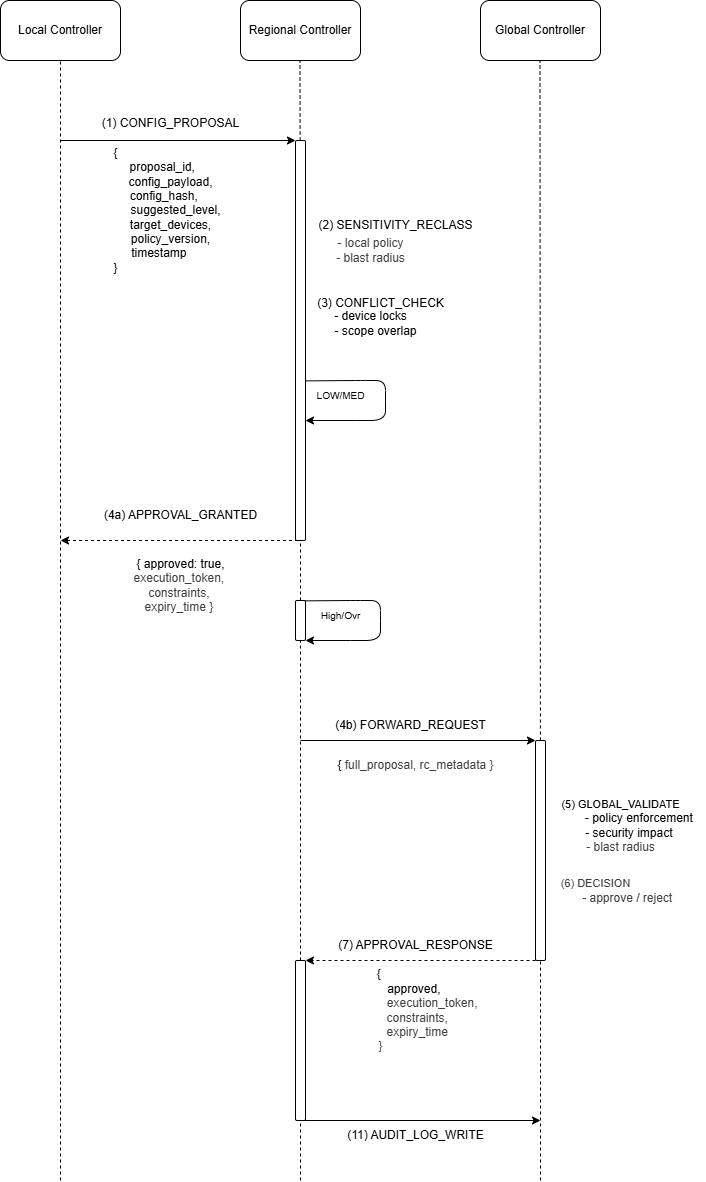

The diagram above was exported from draw.io. Its source (the exported page's mxGraphModel, read from the mxfile embedded in the PNG):
<mxGraphModel dx="736" dy="651" grid="1" gridSize="10" guides="1" tooltips="1" connect="1" arrows="1" fold="1" page="1" pageScale="1" pageWidth="850" pageHeight="1100" math="0" shadow="0">
  <root>
    <mxCell id="0" />
    <mxCell id="1" parent="0" />
    <mxCell id="2" value="Local Controller" style="rounded=1;whiteSpace=wrap;html=1;" parent="1" vertex="1">
      <mxGeometry x="100" y="100" width="120" height="60" as="geometry" />
    </mxCell>
    <mxCell id="3" value="Regional Controller" style="whiteSpace=wrap;html=1;rounded=1;" parent="1" vertex="1">
      <mxGeometry x="340" y="100" width="120" height="60" as="geometry" />
    </mxCell>
    <mxCell id="5" value="Global Controller" style="whiteSpace=wrap;html=1;rounded=1;" parent="1" vertex="1">
      <mxGeometry x="580" y="100" width="120" height="60" as="geometry" />
    </mxCell>
    <mxCell id="7" value="" style="endArrow=none;dashed=1;html=1;entryX=0.5;entryY=1;entryDx=0;entryDy=0;" parent="1" target="2" edge="1">
      <mxGeometry width="50" height="50" relative="1" as="geometry">
        <mxPoint x="160" y="1280" as="sourcePoint" />
        <mxPoint x="400" y="340" as="targetPoint" />
      </mxGeometry>
    </mxCell>
    <mxCell id="8" value="" style="endArrow=none;dashed=1;html=1;entryX=0.5;entryY=1;entryDx=0;entryDy=0;" parent="1" source="11" edge="1">
      <mxGeometry width="50" height="50" relative="1" as="geometry">
        <mxPoint x="399.5" y="1001.60009765625" as="sourcePoint" />
        <mxPoint x="399.5" y="160" as="targetPoint" />
      </mxGeometry>
    </mxCell>
    <mxCell id="9" value="" style="endArrow=none;dashed=1;html=1;entryX=0.5;entryY=1;entryDx=0;entryDy=0;" parent="1" source="27" edge="1">
      <mxGeometry width="50" height="50" relative="1" as="geometry">
        <mxPoint x="639.5" y="1001.60009765625" as="sourcePoint" />
        <mxPoint x="639.5" y="160" as="targetPoint" />
      </mxGeometry>
    </mxCell>
    <mxCell id="10" value="" style="endArrow=classic;html=1;entryX=0;entryY=0;entryDx=0;entryDy=0;" parent="1" target="11" edge="1">
      <mxGeometry width="50" height="50" relative="1" as="geometry">
        <mxPoint x="160" y="240" as="sourcePoint" />
        <mxPoint x="360" y="240" as="targetPoint" />
      </mxGeometry>
    </mxCell>
    <mxCell id="12" value="" style="endArrow=none;dashed=1;html=1;entryX=0.5;entryY=1;entryDx=0;entryDy=0;" parent="1" source="37" target="11" edge="1">
      <mxGeometry width="50" height="50" relative="1" as="geometry">
        <mxPoint x="400" y="1280" as="sourcePoint" />
        <mxPoint x="399.5" y="160" as="targetPoint" />
      </mxGeometry>
    </mxCell>
    <mxCell id="11" value="" style="rounded=1;whiteSpace=wrap;html=1;" parent="1" vertex="1">
      <mxGeometry x="395" y="240" width="10" height="400" as="geometry" />
    </mxCell>
    <mxCell id="13" value="(1) CONFIG_PROPOSAL" style="text;html=1;align=center;verticalAlign=middle;resizable=0;points=[];autosize=1;strokeColor=none;fillColor=none;" parent="1" vertex="1">
      <mxGeometry x="190" y="208" width="160" height="30" as="geometry" />
    </mxCell>
    <mxCell id="14" value="{&lt;div&gt;&amp;nbsp; &amp;nbsp; &amp;nbsp; &amp;nbsp; &amp;nbsp; &amp;nbsp; &amp;nbsp; &amp;nbsp; &amp;nbsp; &amp;nbsp; &amp;nbsp; &amp;nbsp; &amp;nbsp; &amp;nbsp; proposal_id,&lt;/div&gt;&lt;div&gt;&amp;nbsp; &amp;nbsp; &amp;nbsp; &amp;nbsp; &amp;nbsp; &amp;nbsp; &amp;nbsp; &amp;nbsp; &amp;nbsp; &amp;nbsp; &amp;nbsp; &amp;nbsp; &amp;nbsp; &amp;nbsp; &amp;nbsp; &amp;nbsp; &amp;nbsp;config_payload,&lt;/div&gt;&lt;div&gt;&amp;nbsp; &amp;nbsp; &amp;nbsp; &amp;nbsp; &amp;nbsp; &amp;nbsp; &amp;nbsp; &amp;nbsp; &amp;nbsp; &amp;nbsp; &amp;nbsp; &amp;nbsp; &amp;nbsp; &amp;nbsp; &amp;nbsp;config_hash,&lt;/div&gt;&lt;div&gt;&amp;nbsp; &amp;nbsp; &amp;nbsp; &amp;nbsp; &amp;nbsp; &amp;nbsp; &amp;nbsp; &amp;nbsp; &amp;nbsp; &amp;nbsp; &amp;nbsp; &amp;nbsp; &amp;nbsp; &amp;nbsp; &amp;nbsp; &amp;nbsp; &amp;nbsp; &amp;nbsp; suggested_level,&lt;/div&gt;&lt;div&gt;&amp;nbsp; &amp;nbsp; &amp;nbsp; &amp;nbsp; &amp;nbsp; &amp;nbsp; &amp;nbsp; &amp;nbsp; &amp;nbsp; &amp;nbsp; &amp;nbsp; &amp;nbsp; &amp;nbsp; &amp;nbsp; &amp;nbsp; &amp;nbsp; &amp;nbsp;target_devices,&lt;/div&gt;&lt;div&gt;&amp;nbsp; &amp;nbsp; &amp;nbsp; &amp;nbsp; &amp;nbsp; &amp;nbsp; &amp;nbsp; &amp;nbsp; &amp;nbsp; &amp;nbsp; &amp;nbsp; &amp;nbsp; &amp;nbsp; &amp;nbsp; &amp;nbsp; &amp;nbsp; &amp;nbsp;policy_version,&lt;/div&gt;&lt;div&gt;&amp;nbsp; &amp;nbsp; &amp;nbsp; &amp;nbsp; &amp;nbsp; &amp;nbsp; &amp;nbsp; &amp;nbsp; &amp;nbsp; &amp;nbsp; &amp;nbsp; &amp;nbsp; &amp;nbsp; timestamp&lt;br&gt;&lt;div&gt;}&lt;/div&gt;&lt;/div&gt;" style="text;html=1;align=center;verticalAlign=middle;resizable=0;points=[];autosize=1;strokeColor=none;fillColor=none;" parent="1" vertex="1">
      <mxGeometry x="100" y="240" width="230" height="140" as="geometry" />
    </mxCell>
    <mxCell id="15" value="(2) SENSITIVITY_RECLASS" style="text;html=1;align=center;verticalAlign=middle;resizable=0;points=[];autosize=1;strokeColor=none;fillColor=none;" parent="1" vertex="1">
      <mxGeometry x="405" y="310" width="180" height="30" as="geometry" />
    </mxCell>
    <mxCell id="16" value="&lt;span style=&quot;color: rgb(63, 63, 63); scrollbar-color: rgb(226, 226, 226) rgb(251, 251, 251); background-color: transparent;&quot;&gt;- local policy&lt;/span&gt;&lt;div style=&quot;color: rgb(63, 63, 63); scrollbar-color: rgb(226, 226, 226) rgb(251, 251, 251);&quot;&gt;- blast radius&lt;/div&gt;" style="text;html=1;align=center;verticalAlign=middle;resizable=0;points=[];autosize=1;strokeColor=none;fillColor=none;" parent="1" vertex="1">
      <mxGeometry x="425" y="330" width="90" height="40" as="geometry" />
    </mxCell>
    <mxCell id="17" value="(3) CONFLICT_CHECK" style="text;html=1;align=center;verticalAlign=middle;resizable=0;points=[];autosize=1;strokeColor=none;fillColor=none;" parent="1" vertex="1">
      <mxGeometry x="405" y="388" width="150" height="30" as="geometry" />
    </mxCell>
    <mxCell id="18" value="- device locks&lt;div&gt;&amp;nbsp; &amp;nbsp;- scope overlap&lt;/div&gt;" style="text;html=1;align=center;verticalAlign=middle;resizable=0;points=[];autosize=1;strokeColor=none;fillColor=none;" parent="1" vertex="1">
      <mxGeometry x="410" y="403" width="120" height="40" as="geometry" />
    </mxCell>
    <mxCell id="19" value="" style="curved=1;endArrow=classic;html=1;exitX=1.035;exitY=0.576;exitDx=0;exitDy=0;exitPerimeter=0;" parent="1" edge="1">
      <mxGeometry width="50" height="50" relative="1" as="geometry">
        <mxPoint x="405.35" y="480.4000000000001" as="sourcePoint" />
        <mxPoint x="405" y="520" as="targetPoint" />
        <Array as="points">
          <mxPoint x="455" y="480" />
          <mxPoint x="465" y="480" />
          <mxPoint x="485" y="480" />
          <mxPoint x="485" y="500" />
          <mxPoint x="485" y="520" />
          <mxPoint x="455" y="520" />
        </Array>
      </mxGeometry>
    </mxCell>
    <mxCell id="20" value="&lt;font style=&quot;font-size: 10px;&quot;&gt;LOW/MED&lt;/font&gt;" style="text;html=1;align=center;verticalAlign=middle;resizable=0;points=[];autosize=1;strokeColor=none;fillColor=none;" parent="1" vertex="1">
      <mxGeometry x="405" y="480" width="70" height="30" as="geometry" />
    </mxCell>
    <mxCell id="21" value="(4a) APPROVAL_GRANTED" style="text;html=1;align=center;verticalAlign=middle;resizable=0;points=[];autosize=1;strokeColor=none;fillColor=none;" parent="1" vertex="1">
      <mxGeometry x="190" y="600" width="180" height="30" as="geometry" />
    </mxCell>
    <mxCell id="22" value="" style="endArrow=classic;html=1;entryX=0.25;entryY=1;entryDx=0;entryDy=0;exitX=0.25;exitY=1;exitDx=0;exitDy=0;dashed=1;" parent="1" source="11" edge="1">
      <mxGeometry width="50" height="50" relative="1" as="geometry">
        <mxPoint x="440" y="500" as="sourcePoint" />
        <mxPoint x="160" y="640" as="targetPoint" />
      </mxGeometry>
    </mxCell>
    <mxCell id="23" value="&lt;div&gt;&lt;font color=&quot;#000000&quot;&gt;{ approved: true,&lt;/font&gt;&lt;/div&gt;&lt;div&gt;&lt;span style=&quot;color: rgb(63, 63, 63); background-color: transparent;&quot;&gt;execution_token,&amp;nbsp;&lt;/span&gt;&lt;/div&gt;&lt;div&gt;&lt;span style=&quot;color: rgb(63, 63, 63); background-color: transparent;&quot;&gt;constraints,&amp;nbsp;&lt;/span&gt;&lt;/div&gt;&lt;div&gt;&lt;span style=&quot;color: rgb(63, 63, 63); background-color: transparent;&quot;&gt;expiry_time }&amp;nbsp;&lt;/span&gt;&lt;/div&gt;" style="text;html=1;align=center;verticalAlign=middle;resizable=0;points=[];autosize=1;strokeColor=none;fillColor=none;" parent="1" vertex="1">
      <mxGeometry x="220" y="650" width="120" height="70" as="geometry" />
    </mxCell>
    <mxCell id="24" value="" style="curved=1;endArrow=classic;html=1;exitX=1.035;exitY=0.576;exitDx=0;exitDy=0;exitPerimeter=0;entryX=1;entryY=1;entryDx=0;entryDy=0;" parent="1" target="37" edge="1">
      <mxGeometry width="50" height="50" relative="1" as="geometry">
        <mxPoint x="400.35" y="700.4000000000001" as="sourcePoint" />
        <mxPoint x="400" y="740" as="targetPoint" />
        <Array as="points">
          <mxPoint x="450" y="700" />
          <mxPoint x="460" y="700" />
          <mxPoint x="480" y="700" />
          <mxPoint x="480" y="720" />
          <mxPoint x="480" y="740" />
          <mxPoint x="450" y="740" />
        </Array>
      </mxGeometry>
    </mxCell>
    <mxCell id="25" value="&lt;font style=&quot;font-size: 10px;&quot;&gt;High/Ovr&lt;/font&gt;" style="text;html=1;align=center;verticalAlign=middle;resizable=0;points=[];autosize=1;strokeColor=none;fillColor=none;" parent="1" vertex="1">
      <mxGeometry x="410" y="700" width="60" height="30" as="geometry" />
    </mxCell>
    <mxCell id="26" value="" style="endArrow=classic;html=1;entryX=0;entryY=0;entryDx=0;entryDy=0;" parent="1" target="27" edge="1">
      <mxGeometry width="50" height="50" relative="1" as="geometry">
        <mxPoint x="400" y="840" as="sourcePoint" />
        <mxPoint x="610" y="840" as="targetPoint" />
      </mxGeometry>
    </mxCell>
    <mxCell id="28" value="" style="endArrow=none;dashed=1;html=1;entryX=0.5;entryY=1;entryDx=0;entryDy=0;" parent="1" target="27" edge="1">
      <mxGeometry width="50" height="50" relative="1" as="geometry">
        <mxPoint x="640" y="1280" as="sourcePoint" />
        <mxPoint x="639.5" y="160" as="targetPoint" />
      </mxGeometry>
    </mxCell>
    <mxCell id="27" value="" style="rounded=1;whiteSpace=wrap;html=1;" parent="1" vertex="1">
      <mxGeometry x="635" y="840" width="10" height="220" as="geometry" />
    </mxCell>
    <mxCell id="29" value="" style="endArrow=classic;html=1;entryX=1;entryY=0;entryDx=0;entryDy=0;exitX=0;exitY=1;exitDx=0;exitDy=0;dashed=1;" parent="1" source="27" target="36" edge="1">
      <mxGeometry width="50" height="50" relative="1" as="geometry">
        <mxPoint x="630" y="1060" as="sourcePoint" />
        <mxPoint x="400" y="1060" as="targetPoint" />
      </mxGeometry>
    </mxCell>
    <mxCell id="30" value="(4b) FORWARD_REQUEST" style="text;html=1;align=center;verticalAlign=middle;resizable=0;points=[];autosize=1;strokeColor=none;fillColor=none;" parent="1" vertex="1">
      <mxGeometry x="425" y="810" width="170" height="30" as="geometry" />
    </mxCell>
    <mxCell id="31" value="{&amp;nbsp;&lt;span style=&quot;color: rgb(63, 63, 63); background-color: transparent;&quot;&gt;full_proposal,&amp;nbsp;&lt;/span&gt;&lt;span style=&quot;color: rgb(63, 63, 63); background-color: transparent;&quot;&gt;rc_metadata&amp;nbsp;&lt;/span&gt;&lt;span style=&quot;color: rgb(63, 63, 63); background-color: transparent;&quot;&gt;}&lt;/span&gt;" style="text;html=1;align=center;verticalAlign=middle;resizable=0;points=[];autosize=1;strokeColor=none;fillColor=none;" parent="1" vertex="1">
      <mxGeometry x="425" y="850" width="180" height="30" as="geometry" />
    </mxCell>
    <mxCell id="32" value="(7) APPROVAL_RESPONSE" style="text;html=1;align=center;verticalAlign=middle;resizable=0;points=[];autosize=1;strokeColor=none;fillColor=none;" parent="1" vertex="1">
      <mxGeometry x="425" y="1030" width="180" height="30" as="geometry" />
    </mxCell>
    <mxCell id="33" value="&lt;div&gt;&lt;font color=&quot;#000000&quot;&gt;{&amp;nbsp;&lt;/font&gt;&lt;/div&gt;&lt;div&gt;&lt;font color=&quot;#000000&quot;&gt;&amp;nbsp; &amp;nbsp; &amp;nbsp; &amp;nbsp; &amp;nbsp; &amp;nbsp; &amp;nbsp; &amp;nbsp; &amp;nbsp; &amp;nbsp; &amp;nbsp;approved,&amp;nbsp;&lt;/font&gt;&lt;/div&gt;&lt;div&gt;&lt;font style=&quot;color: rgb(63, 63, 63); background-color: transparent;&quot;&gt;&amp;nbsp; &amp;nbsp; &amp;nbsp; &amp;nbsp; &amp;nbsp; &amp;nbsp; &amp;nbsp; &amp;nbsp; &amp;nbsp; &amp;nbsp; &amp;nbsp; &amp;nbsp; &amp;nbsp; &amp;nbsp; &amp;nbsp; &amp;nbsp; &amp;nbsp;execution_token,&amp;nbsp;&amp;nbsp;&lt;/font&gt;&lt;/div&gt;&lt;div&gt;&lt;font style=&quot;color: rgb(63, 63, 63); background-color: transparent;&quot;&gt;&amp;nbsp; &amp;nbsp; &amp;nbsp; &amp;nbsp; &amp;nbsp; &amp;nbsp; &amp;nbsp; &amp;nbsp; &amp;nbsp; &amp;nbsp; &amp;nbsp; &amp;nbsp;constraints,&amp;nbsp;&lt;/font&gt;&lt;/div&gt;&lt;div&gt;&lt;span style=&quot;color: rgb(63, 63, 63); background-color: transparent;&quot;&gt;&amp;nbsp; &amp;nbsp; &amp;nbsp; &amp;nbsp; &amp;nbsp; &amp;nbsp; &amp;nbsp; &amp;nbsp; &amp;nbsp; &amp;nbsp; &amp;nbsp; &amp;nbsp;expiry_time&amp;nbsp;&lt;/span&gt;&lt;/div&gt;&lt;div&gt;&lt;span style=&quot;color: rgb(63, 63, 63); background-color: transparent;&quot;&gt;}&lt;/span&gt;&lt;/div&gt;" style="text;html=1;align=center;verticalAlign=middle;resizable=0;points=[];autosize=1;strokeColor=none;fillColor=none;" parent="1" vertex="1">
      <mxGeometry x="365" y="1060" width="230" height="100" as="geometry" />
    </mxCell>
    <mxCell id="34" value="" style="edgeStyle=none;orthogonalLoop=1;jettySize=auto;html=1;" parent="1" edge="1">
      <mxGeometry width="100" relative="1" as="geometry">
        <mxPoint x="400" y="1220" as="sourcePoint" />
        <mxPoint x="640" y="1220" as="targetPoint" />
        <Array as="points" />
      </mxGeometry>
    </mxCell>
    <mxCell id="35" value="(11) AUDIT_LOG_WRITE" style="text;html=1;align=center;verticalAlign=middle;resizable=0;points=[];autosize=1;strokeColor=none;fillColor=none;" parent="1" vertex="1">
      <mxGeometry x="435" y="1220" width="160" height="30" as="geometry" />
    </mxCell>
    <mxCell id="38" value="" style="endArrow=none;dashed=1;html=1;entryX=0.5;entryY=1;entryDx=0;entryDy=0;" parent="1" source="36" target="37" edge="1">
      <mxGeometry width="50" height="50" relative="1" as="geometry">
        <mxPoint x="400" y="1280" as="sourcePoint" />
        <mxPoint x="400" y="640" as="targetPoint" />
      </mxGeometry>
    </mxCell>
    <mxCell id="37" value="" style="rounded=1;whiteSpace=wrap;html=1;" parent="1" vertex="1">
      <mxGeometry x="395" y="700" width="10" height="40" as="geometry" />
    </mxCell>
    <mxCell id="40" value="" style="endArrow=none;dashed=1;html=1;entryX=0.5;entryY=1;entryDx=0;entryDy=0;" parent="1" target="36" edge="1">
      <mxGeometry width="50" height="50" relative="1" as="geometry">
        <mxPoint x="400" y="1280" as="sourcePoint" />
        <mxPoint x="400" y="740" as="targetPoint" />
      </mxGeometry>
    </mxCell>
    <mxCell id="36" value="" style="rounded=1;whiteSpace=wrap;html=1;" parent="1" vertex="1">
      <mxGeometry x="395" y="1060" width="10" height="160" as="geometry" />
    </mxCell>
    <mxCell id="41" value="&lt;div&gt;&lt;font style=&quot;font-size: 11px;&quot; color=&quot;#000000&quot;&gt;(5) GLOBAL_VALIDATE&lt;/font&gt;&lt;/div&gt;&lt;div&gt;&lt;font color=&quot;#000000&quot;&gt;&amp;nbsp; &amp;nbsp; &amp;nbsp; &amp;nbsp; &amp;nbsp; &amp;nbsp;- policy enforcement&lt;/font&gt;&lt;/div&gt;&lt;div&gt;&lt;font color=&quot;#000000&quot;&gt;&amp;nbsp; &amp;nbsp; &amp;nbsp;- security impact&lt;/font&gt;&lt;/div&gt;&lt;div&gt;&lt;span style=&quot;background-color: transparent; color: rgb(63, 63, 63);&quot;&gt;- blast radius&lt;/span&gt;&lt;/div&gt;" style="text;html=1;align=center;verticalAlign=middle;resizable=0;points=[];autosize=1;strokeColor=none;fillColor=none;" parent="1" vertex="1">
      <mxGeometry x="635" y="890" width="170" height="70" as="geometry" />
    </mxCell>
    <mxCell id="42" value="&lt;div style=&quot;color: rgb(63, 63, 63); scrollbar-color: rgb(226, 226, 226) rgb(251, 251, 251);&quot;&gt;&lt;span style=&quot;color: rgb(63, 63, 63); scrollbar-color: rgb(226, 226, 226) rgb(251, 251, 251); background-color: transparent;&quot;&gt;&lt;font style=&quot;font-size: 11px;&quot;&gt;(6) DECISION&lt;/font&gt;&lt;/span&gt;&lt;/div&gt;&lt;div style=&quot;color: rgb(63, 63, 63); scrollbar-color: rgb(226, 226, 226) rgb(251, 251, 251);&quot;&gt;&lt;font style=&quot;scrollbar-color: rgb(226, 226, 226) rgb(251, 251, 251);&quot;&gt;&amp;nbsp; &amp;nbsp; &amp;nbsp; &amp;nbsp; &amp;nbsp; &amp;nbsp; &amp;nbsp; &amp;nbsp; &amp;nbsp; &amp;nbsp;- approve / reject&lt;/font&gt;&lt;/div&gt;" style="text;html=1;align=center;verticalAlign=middle;resizable=0;points=[];autosize=1;strokeColor=none;fillColor=none;" parent="1" vertex="1">
      <mxGeometry x="605" y="970" width="180" height="40" as="geometry" />
    </mxCell>
  </root>
</mxGraphModel>